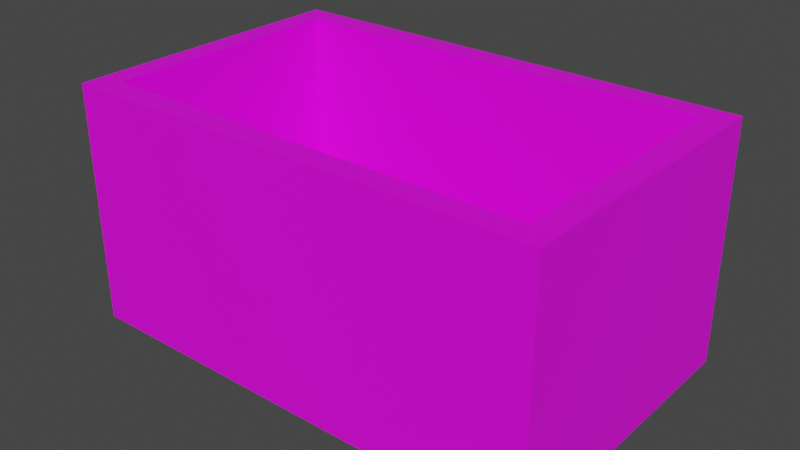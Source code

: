 # Source: BasketWicker01.blend  (saved by Blender 4.2.66; exported with 4.5.12 LTS)
import bpy
from mathutils import Matrix  # noqa: F401  (used for matrix-valued properties, if any)

bpy.ops.wm.read_factory_settings(use_empty=True)
scene = bpy.context.scene
scene.name = 'Scene'

# ---- collections
col_collection = bpy.data.collections.new('Collection'); scene.collection.children.link(col_collection)

# ---- images (referenced by path relative to the original .blend; pixels are not part of the script)
import os
ASSET_DIR = os.environ.get("B2B_ASSET_DIR", "")  # directory of the original .blend (textures are referenced by path, not embedded)
HERE = os.path.dirname(os.path.abspath(__file__))  # packed textures are extracted next to this script under _unpacked/

def load_image(name, relpath, width, height, colorspace="sRGB"):
    """Load a texture the original file referenced (path relative to the .blend, or extracted next to this script)."""
    p = next((c for c in (os.path.join(HERE, relpath), os.path.join(ASSET_DIR, relpath)) if relpath and os.path.exists(c)), "")
    if p:
        img = bpy.data.images.load(p, check_existing=True)
        img.name = name
    else:  # same state as the original file: an image datablock whose file is absent (Cycles renders it pink)
        img = bpy.data.images.new(name, width, height)
        img.source = "FILE"
        img.filepath = "//" + (relpath or name)
    img.colorspace_settings.name = colorspace
    return img
img_basketwicker01_a_png = load_image('BasketWicker01_a.png', 'BasketWicker01_a.png', 1024, 1024, 'sRGB')

# ---- materials (node trees are filled in below, after node groups)
mat_primary = bpy.data.materials.new('Primary')
mat_primary.alpha_threshold = 0.0
mat_primary.use_transparent_shadow = False
mat_primary.roughness = 0.5
mat_primary.line_color = (0.0, 0.0, 0.0, 1.0)

# ---- material node trees
mat_primary.use_nodes = True; mat_primary.node_tree.nodes.clear()
_N = mat_primary.node_tree.nodes; _L = mat_primary.node_tree.links
n0 = _N.new('ShaderNodeOutputMaterial'); n0.name = 'Material Output'; n0.location = (300, 300)
n1 = _N.new('ShaderNodeBsdfPrincipled'); n1.name = 'Principled BSDF'; n1.location = (10, 300)
n1.distribution = 'GGX'
n1.subsurface_method = 'RANDOM_WALK_SKIN'
n1.inputs[3].default_value = 1.45
n1.inputs[27].default_value = (0.0, 0.0, 0.0, 1.0)
n1.inputs[28].default_value = 1.0
n2 = _N.new('ShaderNodeTexImage'); n2.name = 'Image Texture'; n2.location = (-280, 280)
n2.image = img_basketwicker01_a_png
n2.interpolation = 'Closest'
_L.new(n1.outputs[0], n0.inputs[0])
_L.new(n2.outputs[0], n1.inputs[0])
n0.is_active_output = True

# ---- world
world_world = bpy.data.worlds.new('World'); scene.world = world_world
world_world.use_nodes = True; world_world.node_tree.nodes.clear()
_N = world_world.node_tree.nodes; _L = world_world.node_tree.links
n0 = _N.new('ShaderNodeOutputWorld'); n0.name = 'World Output'; n0.location = (300, 300)
n1 = _N.new('ShaderNodeBackground'); n1.name = 'Background'; n1.location = (10, 300)
n1.inputs[0].default_value = (0.05088, 0.05088, 0.05088, 1.0)
_L.new(n1.outputs[0], n0.inputs[0])
n0.is_active_output = True
world_world.color = (0.05088, 0.05088, 0.05088)
world_world.use_sun_shadow = False
world_world.sun_shadow_jitter_overblur = 0.0

# ---- meshes
me_cube = bpy.data.meshes.new('Cube')
me_cube.from_pydata([(0.45, 0.26, 0.5), (0.5, 0.31, 0.0), (0.45, -0.26, 0.5), (0.5, -0.31, 0.0), (-0.45, 0.26, 0.5), (-0.5, 0.31, 0.0), (-0.45, -0.26, 0.5), (-0.5, -0.31, 0.0), (0.5, -0.31, 0.5), (-0.5, -0.31, 0.5), (0.5, 0.31, 0.5), (-0.5, 0.31, 0.5), (0.45, -0.26, 0.05), (-0.45, -0.26, 0.05), (0.45, 0.26, 0.05), (-0.45, 0.26, 0.05)], [], [(4, 6, 13, 15), (3, 8, 9, 7), (7, 9, 11, 5), (5, 1, 3, 7), (1, 10, 8, 3), (5, 11, 10, 1), (2, 6, 9, 8), (0, 2, 8, 10), (6, 4, 11, 9), (4, 0, 10, 11), (14, 15, 13, 12), (6, 2, 12, 13), (0, 4, 15, 14), (2, 0, 14, 12)])
_uv = me_cube.uv_layers.new(name='UVMap')
_uv.uv.foreach_set('vector', [0.0, 0.0, 0.6667, 0.0, 0.6667, 0.1731, 0.0, 0.1731, 1.0, 0.3846, 1.0, 0.1923, 0.0, 0.1923, 0.0, 0.3846, 0.6667, 0.1923, 0.6667, 0.0, 0.0, 0.0, 0.0, 0.1923, 1.0, 0.6923, 0.0, 0.6923, 0.0, 0.3942, 1.0, 0.3942, 0.0, 0.1923, 0.0, 0.0, 0.6667, 0.0, 0.6667, 0.1923, 1.0, 0.1923, 1.0, 0.3846, 0.0, 0.3846, 0.0, 0.1923, 0.6375, 0.7298, 0.8625, 0.7298, 0.875, 0.75, 0.625, 0.75, 0.6375, 0.5202, 0.6375, 0.7298, 0.625, 0.75, 0.625, 0.5, 0.8625, 0.7298, 0.8625, 0.5202, 0.875, 0.5, 0.875, 0.75, 0.8625, 0.5202, 0.6375, 0.5202, 0.625, 0.5, 0.875, 0.5, 0.9583, 0.6731, 0.04167, 0.6731, 0.04167, 0.4135, 0.9583, 0.4135, 0.04167, 0.3846, 0.9583, 0.3846, 0.9583, 0.2115, 0.04167, 0.2115, 0.9583, 0.3846, 0.04167, 0.3846, 0.04167, 0.2115, 0.9583, 0.2115, 0.6667, 0.0, 0.0, 0.0, 0.0, 0.1731, 0.6667, 0.1731])
me_cube.materials.append(mat_primary)
me_cube.use_mirror_vertex_groups = False
me_cube.update()

# ---- objects
ob_basketwicker01 = bpy.data.objects.new('BasketWicker01', me_cube)

# ---- transforms, parenting, visibility, modifiers, constraints
ob_basketwicker01.location = (0.0, 0.0, 0.0)
ob_basketwicker01.lock_rotations_4d = False
ob_basketwicker01.empty_display_type = 'ARROWS'
ob_basketwicker01.lineart.crease_threshold = 0.0

# ---- collection membership
col_collection.objects.link(ob_basketwicker01)

# ---- scene / render settings (as saved in the file)
scene.frame_start = 1; scene.frame_end = 250; scene.frame_set(1)
scene.render.engine = 'BLENDER_EEVEE_NEXT'
scene.cycles.sampling_pattern = 'TABULATED_SOBOL'
scene.view_settings.view_transform = 'Filmic'
bpy.context.view_layer.update()

# ---- added for rendering (the .blend has no active camera and no usable light): camera, sun
cam_auto = bpy.data.cameras.new('AutoCamera')
cam_auto.lens = 50.0
cam_auto.sensor_width = 36.0
cam_auto.clip_end = 1000.0
ob_auto_camera = bpy.data.objects.new('AutoCamera', cam_auto)
scene.collection.objects.link(ob_auto_camera)
ob_auto_camera.location = (1.18284, -1.41941, 1.19627)
ob_auto_camera.rotation_euler = (1.09748, -7.21219e-08, 0.694738)
scene.camera = ob_auto_camera
light_auto_sun = bpy.data.lights.new('AutoSun', 'SUN')
light_auto_sun.energy = 3.0
light_auto_sun.angle = 0.0523599
ob_auto_sun = bpy.data.objects.new('AutoSun', light_auto_sun)
scene.collection.objects.link(ob_auto_sun)
ob_auto_sun.rotation_euler = (0.872665, 0.174533, 0.523599)
bpy.context.view_layer.update()
